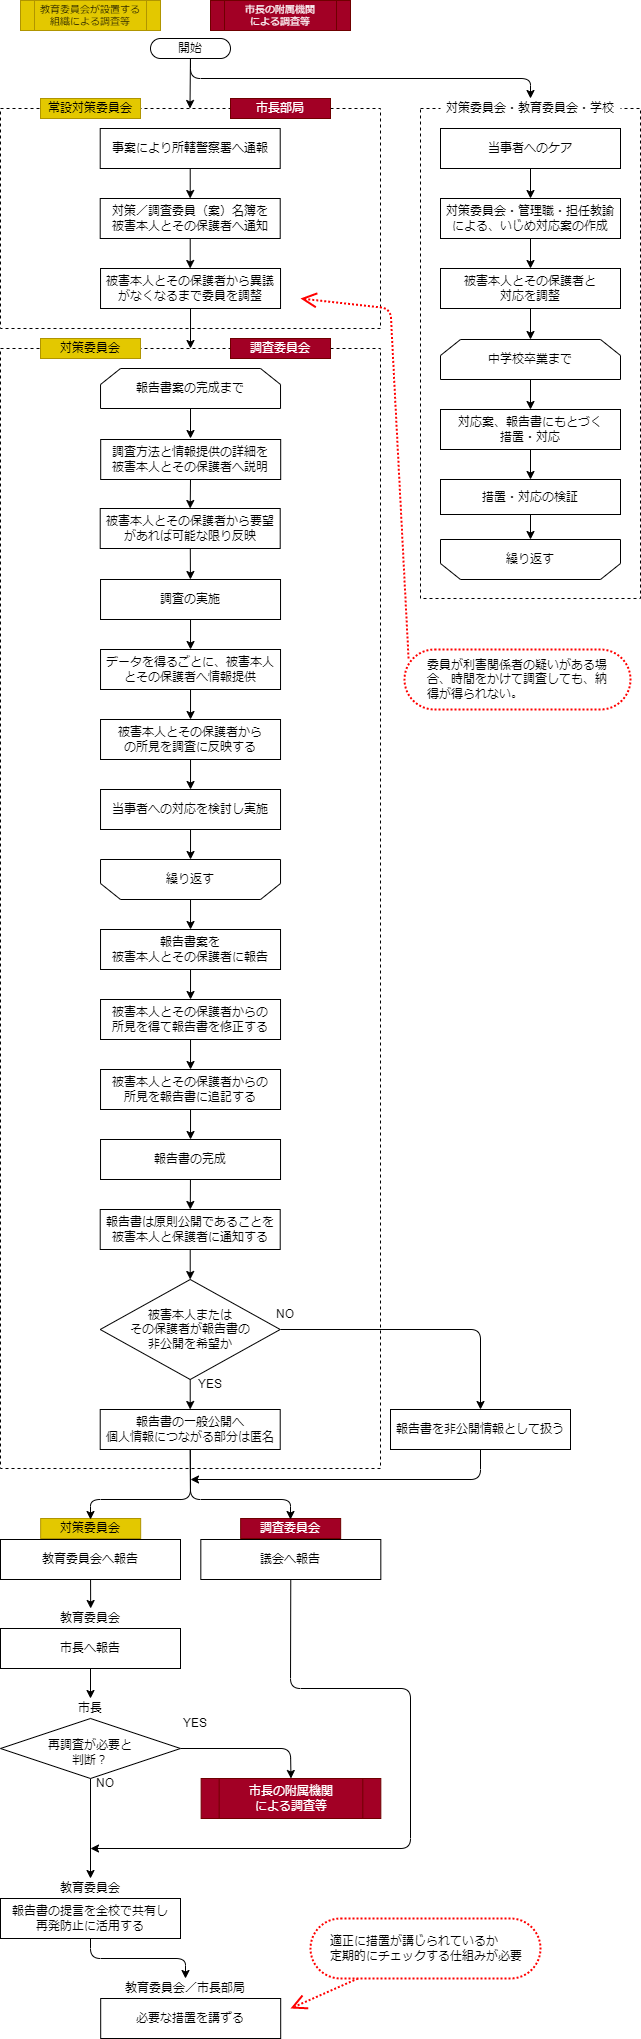

The diagram above was exported from draw.io. Its source (the exported page's mxGraphModel, read from the mxfile embedded in the PNG):
<mxGraphModel dx="1041" dy="-1821" grid="1" gridSize="10" guides="1" tooltips="1" connect="1" arrows="1" fold="1" page="1" pageScale="1" pageWidth="827" pageHeight="1169" math="0" shadow="0">
  <root>
    <mxCell id="0" />
    <mxCell id="77" value="実行者" style="" parent="0" />
    <mxCell id="394" value="調査委員会" style="text;html=1;strokeColor=#6F0000;fillColor=#a20025;align=center;verticalAlign=middle;whiteSpace=wrap;rounded=0;fontColor=#ffffff;" parent="77" vertex="1">
      <mxGeometry x="240.16" y="3856" width="100" height="20" as="geometry" />
    </mxCell>
    <mxCell id="211" value="" style="rounded=0;whiteSpace=wrap;html=1;fillColor=none;dashed=1;" parent="77" vertex="1">
      <mxGeometry y="2686" width="380" height="1120" as="geometry" />
    </mxCell>
    <mxCell id="372" value="" style="rounded=0;whiteSpace=wrap;html=1;fillColor=none;dashed=1;" parent="77" vertex="1">
      <mxGeometry y="2446" width="380" height="220" as="geometry" />
    </mxCell>
    <mxCell id="373" value="常設対策委員会" style="text;html=1;strokeColor=#B09500;fillColor=#e3c800;align=center;verticalAlign=middle;whiteSpace=wrap;rounded=0;fontColor=#000000;" parent="77" vertex="1">
      <mxGeometry x="40" y="2436" width="100" height="20" as="geometry" />
    </mxCell>
    <mxCell id="375" value="対策委員会" style="text;html=1;strokeColor=#B09500;fillColor=#e3c800;align=center;verticalAlign=middle;whiteSpace=wrap;rounded=0;fontColor=#000000;" parent="77" vertex="1">
      <mxGeometry x="40" y="2676" width="100" height="20" as="geometry" />
    </mxCell>
    <mxCell id="377" value="市長部局" style="text;html=1;strokeColor=#6F0000;fillColor=#a20025;align=center;verticalAlign=middle;whiteSpace=wrap;rounded=0;fontColor=#ffffff;" parent="77" vertex="1">
      <mxGeometry x="230" y="2436" width="100" height="20" as="geometry" />
    </mxCell>
    <mxCell id="378" value="調査委員会" style="text;html=1;strokeColor=#6F0000;fillColor=#a20025;align=center;verticalAlign=middle;whiteSpace=wrap;rounded=0;fontColor=#ffffff;" parent="77" vertex="1">
      <mxGeometry x="230" y="2676" width="100" height="20" as="geometry" />
    </mxCell>
    <mxCell id="399" value="対策委員会" style="text;html=1;strokeColor=#B09500;fillColor=#e3c800;align=center;verticalAlign=middle;whiteSpace=wrap;rounded=0;fontColor=#000000;" parent="77" vertex="1">
      <mxGeometry x="40.16" y="3856" width="100" height="20" as="geometry" />
    </mxCell>
    <mxCell id="400" value="教育委員会" style="text;html=1;strokeColor=none;fillColor=none;align=center;verticalAlign=middle;whiteSpace=wrap;rounded=0;" parent="77" vertex="1">
      <mxGeometry x="40.16" y="3886" width="100" height="20" as="geometry" />
    </mxCell>
    <mxCell id="403" value="教育委員会" style="text;html=1;strokeColor=none;fillColor=none;align=center;verticalAlign=middle;whiteSpace=wrap;rounded=0;" parent="77" vertex="1">
      <mxGeometry x="50" y="4216" width="80" height="20" as="geometry" />
    </mxCell>
    <mxCell id="469" value="教育委員会" style="text;html=1;strokeColor=none;fillColor=none;align=center;verticalAlign=middle;whiteSpace=wrap;rounded=0;" parent="77" vertex="1">
      <mxGeometry x="50.16" y="3946" width="80" height="20" as="geometry" />
    </mxCell>
    <mxCell id="470" style="edgeStyle=none;html=1;entryX=0.5;entryY=0;entryDx=0;entryDy=0;endArrow=classic;endFill=1;endSize=6;strokeWidth=1;" parent="77" source="379" target="469" edge="1">
      <mxGeometry relative="1" as="geometry" />
    </mxCell>
    <mxCell id="475" value="教育委員会／市長部局" style="text;html=1;strokeColor=none;fillColor=none;align=center;verticalAlign=middle;whiteSpace=wrap;rounded=0;" parent="77" vertex="1">
      <mxGeometry x="110" y="4316" width="150" height="20" as="geometry" />
    </mxCell>
    <mxCell id="479" value="市長" style="text;html=1;strokeColor=none;fillColor=none;align=center;verticalAlign=middle;whiteSpace=wrap;rounded=0;" parent="77" vertex="1">
      <mxGeometry x="50.00000000000003" y="4036" width="80" height="20" as="geometry" />
    </mxCell>
    <mxCell id="482" value="" style="rounded=0;whiteSpace=wrap;html=1;fillColor=none;dashed=1;" parent="77" vertex="1">
      <mxGeometry x="420" y="2446" width="220" height="490" as="geometry" />
    </mxCell>
    <mxCell id="483" style="edgeStyle=none;html=1;endArrow=classic;endFill=1;endSize=6;strokeWidth=1;" parent="77" source="199" target="200" edge="1">
      <mxGeometry relative="1" as="geometry" />
    </mxCell>
    <mxCell id="484" style="edgeStyle=none;html=1;endArrow=classic;endFill=1;endSize=6;strokeWidth=1;" parent="77" source="200" target="202" edge="1">
      <mxGeometry relative="1" as="geometry" />
    </mxCell>
    <mxCell id="486" value="対策委員会・教育委員会・学校" style="text;html=1;strokeColor=none;fillColor=default;align=center;verticalAlign=middle;whiteSpace=wrap;rounded=0;" parent="77" vertex="1">
      <mxGeometry x="440" y="2436" width="180" height="20" as="geometry" />
    </mxCell>
    <mxCell id="1" style="" parent="0" />
    <mxCell id="205" style="edgeStyle=orthogonalEdgeStyle;html=1;" parent="1" source="193" target="195" edge="1">
      <mxGeometry relative="1" as="geometry" />
    </mxCell>
    <mxCell id="193" value="当事者へのケア" style="rounded=0;whiteSpace=wrap;html=1;" parent="1" vertex="1">
      <mxGeometry x="440" y="2466" width="180" height="40" as="geometry" />
    </mxCell>
    <mxCell id="194" style="edgeStyle=orthogonalEdgeStyle;rounded=1;html=1;entryX=0.5;entryY=0;entryDx=0;entryDy=0;fontSize=12;" parent="1" source="195" target="197" edge="1">
      <mxGeometry relative="1" as="geometry" />
    </mxCell>
    <mxCell id="195" value="対策委員会・管理職・担任教諭による、いじめ対応案の作成" style="rounded=0;whiteSpace=wrap;html=1;" parent="1" vertex="1">
      <mxGeometry x="440" y="2536" width="180" height="40" as="geometry" />
    </mxCell>
    <mxCell id="196" style="edgeStyle=orthogonalEdgeStyle;rounded=1;html=1;fontSize=12;" parent="1" source="197" target="201" edge="1">
      <mxGeometry relative="1" as="geometry" />
    </mxCell>
    <mxCell id="197" value="被害本人とその保護者と&lt;br&gt;対応を調整" style="rounded=0;whiteSpace=wrap;html=1;" parent="1" vertex="1">
      <mxGeometry x="440" y="2606" width="180" height="40" as="geometry" />
    </mxCell>
    <mxCell id="199" value="対応案、報告書にもとづく&lt;br&gt;措置・対応" style="rounded=0;whiteSpace=wrap;html=1;" parent="1" vertex="1">
      <mxGeometry x="440" y="2747" width="180" height="40" as="geometry" />
    </mxCell>
    <mxCell id="200" value="措置・対応の検証" style="rounded=0;whiteSpace=wrap;html=1;" parent="1" vertex="1">
      <mxGeometry x="440" y="2817" width="180" height="35" as="geometry" />
    </mxCell>
    <mxCell id="201" value="中学校卒業まで" style="shape=loopLimit;whiteSpace=wrap;html=1;fontSize=12;fillColor=default;" parent="1" vertex="1">
      <mxGeometry x="440" y="2677" width="180" height="40" as="geometry" />
    </mxCell>
    <mxCell id="202" value="繰り返す" style="shape=loopLimit;whiteSpace=wrap;html=1;fontSize=12;fillColor=default;direction=west;" parent="1" vertex="1">
      <mxGeometry x="440" y="2877" width="180" height="40" as="geometry" />
    </mxCell>
    <mxCell id="203" style="edgeStyle=orthogonalEdgeStyle;rounded=1;html=1;fontSize=12;exitX=0.5;exitY=1;exitDx=0;exitDy=0;entryX=0.5;entryY=0;entryDx=0;entryDy=0;" parent="1" source="201" target="199" edge="1">
      <mxGeometry relative="1" as="geometry">
        <mxPoint x="540" y="2797" as="sourcePoint" />
        <mxPoint x="530" y="2737" as="targetPoint" />
      </mxGeometry>
    </mxCell>
    <mxCell id="249" style="edgeStyle=none;html=1;" parent="1" source="250" edge="1">
      <mxGeometry relative="1" as="geometry">
        <mxPoint x="189.70999999999998" y="2606" as="targetPoint" />
      </mxGeometry>
    </mxCell>
    <mxCell id="250" value="対策／調査委員（案）名簿を&lt;br&gt;被害本人とその保護者へ通知" style="rounded=0;whiteSpace=wrap;html=1;" parent="1" vertex="1">
      <mxGeometry x="99.71000000000001" y="2536" width="180" height="40" as="geometry" />
    </mxCell>
    <mxCell id="252" value="被害本人とその保護者から異議がなくなるまで委員を調整" style="rounded=0;whiteSpace=wrap;html=1;" parent="1" vertex="1">
      <mxGeometry x="100.03" y="2606" width="180" height="40" as="geometry" />
    </mxCell>
    <mxCell id="253" style="edgeStyle=none;html=1;" parent="1" source="254" target="260" edge="1">
      <mxGeometry relative="1" as="geometry" />
    </mxCell>
    <mxCell id="254" value="調査の実施" style="rounded=0;whiteSpace=wrap;html=1;" parent="1" vertex="1">
      <mxGeometry x="100.03" y="2917" width="180" height="40" as="geometry" />
    </mxCell>
    <mxCell id="255" style="edgeStyle=none;html=1;" parent="1" source="256" edge="1">
      <mxGeometry relative="1" as="geometry">
        <mxPoint x="190" y="2776" as="targetPoint" />
      </mxGeometry>
    </mxCell>
    <mxCell id="256" value="報告書案の完成まで" style="shape=loopLimit;whiteSpace=wrap;html=1;fontSize=12;fillColor=default;" parent="1" vertex="1">
      <mxGeometry x="100.03" y="2706" width="180" height="40" as="geometry" />
    </mxCell>
    <mxCell id="257" style="edgeStyle=none;html=1;entryX=0.5;entryY=0;entryDx=0;entryDy=0;" parent="1" source="258" target="268" edge="1">
      <mxGeometry relative="1" as="geometry" />
    </mxCell>
    <mxCell id="258" value="繰り返す" style="shape=loopLimit;whiteSpace=wrap;html=1;fontSize=12;fillColor=default;direction=west;" parent="1" vertex="1">
      <mxGeometry x="100.03" y="3197" width="180" height="40" as="geometry" />
    </mxCell>
    <mxCell id="259" style="edgeStyle=none;html=1;" parent="1" source="260" target="262" edge="1">
      <mxGeometry relative="1" as="geometry" />
    </mxCell>
    <mxCell id="260" value="データを得るごとに、被害本人とその保護者へ情報提供" style="rounded=0;whiteSpace=wrap;html=1;" parent="1" vertex="1">
      <mxGeometry x="100.03" y="2987" width="180" height="40" as="geometry" />
    </mxCell>
    <mxCell id="261" style="edgeStyle=none;html=1;" parent="1" source="262" target="264" edge="1">
      <mxGeometry relative="1" as="geometry" />
    </mxCell>
    <mxCell id="262" value="被害本人とその保護者から&lt;br&gt;の所見を調査に反映する" style="rounded=0;whiteSpace=wrap;html=1;" parent="1" vertex="1">
      <mxGeometry x="100.03" y="3057" width="180" height="40" as="geometry" />
    </mxCell>
    <mxCell id="263" style="edgeStyle=none;html=1;entryX=0.5;entryY=1;entryDx=0;entryDy=0;" parent="1" source="264" target="258" edge="1">
      <mxGeometry relative="1" as="geometry" />
    </mxCell>
    <mxCell id="264" value="当事者への対応を検討し実施" style="rounded=0;whiteSpace=wrap;html=1;" parent="1" vertex="1">
      <mxGeometry x="100.03" y="3127" width="180" height="40" as="geometry" />
    </mxCell>
    <mxCell id="265" style="edgeStyle=none;html=1;" parent="1" source="266" target="250" edge="1">
      <mxGeometry relative="1" as="geometry" />
    </mxCell>
    <mxCell id="266" value="事案により所轄警察署へ通報" style="rounded=0;whiteSpace=wrap;html=1;" parent="1" vertex="1">
      <mxGeometry x="99.71000000000001" y="2466" width="180" height="40" as="geometry" />
    </mxCell>
    <mxCell id="267" style="edgeStyle=none;html=1;entryX=0.5;entryY=0;entryDx=0;entryDy=0;" parent="1" source="268" target="270" edge="1">
      <mxGeometry relative="1" as="geometry" />
    </mxCell>
    <mxCell id="268" value="報告書案を&lt;br&gt;被害本人とその保護者に報告" style="rounded=0;whiteSpace=wrap;html=1;" parent="1" vertex="1">
      <mxGeometry x="100.03" y="3267" width="180" height="40" as="geometry" />
    </mxCell>
    <mxCell id="269" style="edgeStyle=none;html=1;entryX=0.5;entryY=0;entryDx=0;entryDy=0;" parent="1" source="270" target="275" edge="1">
      <mxGeometry relative="1" as="geometry" />
    </mxCell>
    <mxCell id="270" value="被害本人とその保護者からの&lt;br&gt;所見を得て報告書を修正する" style="rounded=0;whiteSpace=wrap;html=1;" parent="1" vertex="1">
      <mxGeometry x="100.03" y="3337" width="180" height="40" as="geometry" />
    </mxCell>
    <mxCell id="271" style="edgeStyle=none;html=1;exitX=0.5;exitY=1;exitDx=0;exitDy=0;" parent="1" source="282" edge="1">
      <mxGeometry relative="1" as="geometry">
        <mxPoint x="189.69499999999965" y="3807" as="sourcePoint" />
        <mxPoint x="90" y="3857" as="targetPoint" />
        <Array as="points">
          <mxPoint x="190" y="3837" />
          <mxPoint x="90" y="3837" />
        </Array>
      </mxGeometry>
    </mxCell>
    <mxCell id="391" style="edgeStyle=none;html=1;endArrow=classic;endFill=1;endSize=6;strokeWidth=1;" parent="1" source="273" target="277" edge="1">
      <mxGeometry relative="1" as="geometry" />
    </mxCell>
    <mxCell id="273" value="報告書の完成" style="rounded=0;whiteSpace=wrap;html=1;" parent="1" vertex="1">
      <mxGeometry x="100.03" y="3477" width="180" height="40" as="geometry" />
    </mxCell>
    <mxCell id="274" style="edgeStyle=none;html=1;" parent="1" source="275" target="273" edge="1">
      <mxGeometry relative="1" as="geometry" />
    </mxCell>
    <mxCell id="275" value="被害本人とその保護者からの&lt;br&gt;所見を報告書に追記する" style="rounded=0;whiteSpace=wrap;html=1;" parent="1" vertex="1">
      <mxGeometry x="100.03" y="3407" width="180" height="40" as="geometry" />
    </mxCell>
    <mxCell id="276" style="edgeStyle=none;html=1;entryX=0.5;entryY=0;entryDx=0;entryDy=0;" parent="1" source="277" target="280" edge="1">
      <mxGeometry relative="1" as="geometry" />
    </mxCell>
    <mxCell id="277" value="報告書は原則公開であることを&lt;br&gt;被害本人と保護者に通知する" style="rounded=0;whiteSpace=wrap;html=1;" parent="1" vertex="1">
      <mxGeometry x="99.71000000000001" y="3547" width="180" height="40" as="geometry" />
    </mxCell>
    <mxCell id="382" style="edgeStyle=none;html=1;endArrow=classic;endFill=1;endSize=6;strokeWidth=1;" parent="1" source="280" target="282" edge="1">
      <mxGeometry relative="1" as="geometry" />
    </mxCell>
    <mxCell id="384" style="edgeStyle=none;html=1;entryX=0.5;entryY=0;entryDx=0;entryDy=0;endArrow=classic;endFill=1;endSize=6;strokeWidth=1;" parent="1" source="280" target="383" edge="1">
      <mxGeometry relative="1" as="geometry">
        <Array as="points">
          <mxPoint x="480" y="3667" />
        </Array>
      </mxGeometry>
    </mxCell>
    <mxCell id="280" value="被害本人または&lt;br&gt;その保護者が報告書の&lt;br&gt;非公開を希望か" style="rhombus;whiteSpace=wrap;html=1;" parent="1" vertex="1">
      <mxGeometry x="99.71000000000001" y="3617" width="180" height="100" as="geometry" />
    </mxCell>
    <mxCell id="282" value="報告書の一般公開へ&lt;br&gt;個人情報につながる部分は匿名" style="rounded=0;whiteSpace=wrap;html=1;" parent="1" vertex="1">
      <mxGeometry x="99.71" y="3747" width="180" height="40" as="geometry" />
    </mxCell>
    <mxCell id="283" value="報告書の提言を全校で共有し&lt;br&gt;再発防止に活用する" style="rounded=0;whiteSpace=wrap;html=1;" parent="1" vertex="1">
      <mxGeometry y="4236" width="180" height="40" as="geometry" />
    </mxCell>
    <mxCell id="284" value="YES" style="text;html=1;strokeColor=none;fillColor=none;align=center;verticalAlign=middle;whiteSpace=wrap;rounded=0;" parent="1" vertex="1">
      <mxGeometry x="194.70999999999998" y="3717" width="30" height="10" as="geometry" />
    </mxCell>
    <mxCell id="285" value="NO" style="text;html=1;strokeColor=none;fillColor=none;align=center;verticalAlign=middle;whiteSpace=wrap;rounded=0;" parent="1" vertex="1">
      <mxGeometry x="269.7099999999999" y="3647" width="30" height="10" as="geometry" />
    </mxCell>
    <mxCell id="357" value="市長の附属機関&lt;br style=&quot;font-size: 10px;&quot;&gt;による調査等" style="shape=process;whiteSpace=wrap;html=1;backgroundOutline=1;fillColor=#a20025;strokeColor=#6F0000;fontColor=#ffffff;fontSize=10;" parent="1" vertex="1">
      <mxGeometry x="210" y="2338" width="140" height="30" as="geometry" />
    </mxCell>
    <mxCell id="358" value="教育委員会が設置する&lt;br style=&quot;font-size: 10px;&quot;&gt;組織による調査等" style="shape=process;whiteSpace=wrap;html=1;backgroundOutline=1;fillColor=#e3c800;strokeColor=#B09500;fontColor=#000000;fontSize=10;" parent="1" vertex="1">
      <mxGeometry x="20" y="2338" width="140" height="30" as="geometry" />
    </mxCell>
    <mxCell id="359" value="開始" style="rounded=1;whiteSpace=wrap;html=1;arcSize=50;" parent="1" vertex="1">
      <mxGeometry x="149.99999999999997" y="2376" width="80" height="20" as="geometry" />
    </mxCell>
    <mxCell id="370" value="委員が利害関係者の疑いがある場合、時間をかけて調査しても、納得が得られない。" style="text;html=1;strokeColor=#FF0000;fillColor=default;align=left;verticalAlign=middle;whiteSpace=wrap;rounded=1;shadow=0;glass=0;labelBackgroundColor=none;sketch=0;arcSize=50;perimeterSpacing=0;spacing=23;strokeWidth=2;dashed=1;dashPattern=1 1;" parent="1" vertex="1">
      <mxGeometry x="404" y="2987" width="226" height="60" as="geometry" />
    </mxCell>
    <mxCell id="386" style="edgeStyle=none;html=1;endArrow=classic;endFill=1;endSize=6;strokeWidth=1;entryX=0.5;entryY=0;entryDx=0;entryDy=0;" parent="1" source="379" target="400" edge="1">
      <mxGeometry relative="1" as="geometry">
        <mxPoint x="100.16" y="3876" as="targetPoint" />
      </mxGeometry>
    </mxCell>
    <mxCell id="379" value="教育委員会へ報告" style="rounded=0;whiteSpace=wrap;html=1;" parent="1" vertex="1">
      <mxGeometry x="1.3322676295501878e-14" y="3877" width="180" height="40" as="geometry" />
    </mxCell>
    <mxCell id="385" style="edgeStyle=none;html=1;endArrow=classic;endFill=1;endSize=6;strokeWidth=1;" parent="1" source="380" edge="1">
      <mxGeometry relative="1" as="geometry">
        <mxPoint x="90" y="4186" as="targetPoint" />
        <Array as="points">
          <mxPoint x="290" y="4026" />
          <mxPoint x="410" y="4026" />
          <mxPoint x="410" y="4186" />
        </Array>
      </mxGeometry>
    </mxCell>
    <mxCell id="380" value="議会へ報告" style="rounded=0;whiteSpace=wrap;html=1;" parent="1" vertex="1">
      <mxGeometry x="200.31999999999994" y="3877" width="180" height="40" as="geometry" />
    </mxCell>
    <mxCell id="387" style="edgeStyle=none;html=1;endArrow=classic;endFill=1;endSize=6;strokeWidth=1;" parent="1" source="383" edge="1">
      <mxGeometry relative="1" as="geometry">
        <mxPoint x="190" y="3817" as="targetPoint" />
        <Array as="points">
          <mxPoint x="480" y="3817" />
        </Array>
      </mxGeometry>
    </mxCell>
    <mxCell id="383" value="報告書を非公開情報として扱う" style="rounded=0;whiteSpace=wrap;html=1;" parent="1" vertex="1">
      <mxGeometry x="390" y="3747" width="180" height="40" as="geometry" />
    </mxCell>
    <mxCell id="393" style="edgeStyle=none;html=1;endArrow=classic;endFill=1;endSize=6;strokeWidth=1;entryX=0.5;entryY=0;entryDx=0;entryDy=0;" parent="1" edge="1">
      <mxGeometry relative="1" as="geometry">
        <mxPoint x="190.01999999999998" y="2646" as="sourcePoint" />
        <mxPoint x="190" y="2686" as="targetPoint" />
      </mxGeometry>
    </mxCell>
    <mxCell id="397" style="edgeStyle=none;html=1;entryX=0.5;entryY=0;entryDx=0;entryDy=0;endArrow=classic;endFill=1;endSize=6;strokeWidth=1;" parent="1" edge="1">
      <mxGeometry relative="1" as="geometry">
        <mxPoint x="189.7928571428572" y="3787" as="sourcePoint" />
        <mxPoint x="290.0000000000002" y="3857" as="targetPoint" />
        <Array as="points">
          <mxPoint x="190" y="3837" />
          <mxPoint x="290" y="3837" />
        </Array>
      </mxGeometry>
    </mxCell>
    <mxCell id="402" style="edgeStyle=none;html=1;endArrow=classic;endFill=1;endSize=6;strokeWidth=1;entryX=0.5;entryY=0;entryDx=0;entryDy=0;" parent="1" target="486" edge="1">
      <mxGeometry relative="1" as="geometry">
        <mxPoint x="190" y="2396" as="sourcePoint" />
        <mxPoint x="580" y="2416" as="targetPoint" />
        <Array as="points">
          <mxPoint x="190" y="2416" />
          <mxPoint x="530" y="2416" />
        </Array>
      </mxGeometry>
    </mxCell>
    <mxCell id="405" value="市長の附属機関&lt;br&gt;による調査等" style="shape=process;whiteSpace=wrap;html=1;backgroundOutline=1;fillColor=#a20025;strokeColor=#6F0000;fontColor=#ffffff;" parent="1" vertex="1">
      <mxGeometry x="200.64000000000001" y="4116" width="179.68" height="40" as="geometry" />
    </mxCell>
    <mxCell id="408" style="edgeStyle=none;html=1;entryX=0.5;entryY=0;entryDx=0;entryDy=0;startArrow=none;" parent="1" edge="1">
      <mxGeometry relative="1" as="geometry">
        <mxPoint x="330.16" y="4086" as="sourcePoint" />
        <mxPoint x="330.1600000000001" y="4086" as="targetPoint" />
      </mxGeometry>
    </mxCell>
    <mxCell id="471" style="edgeStyle=none;html=1;entryX=0.5;entryY=0;entryDx=0;entryDy=0;endArrow=classic;endFill=1;endSize=6;strokeWidth=1;" parent="1" source="410" target="405" edge="1">
      <mxGeometry relative="1" as="geometry">
        <Array as="points">
          <mxPoint x="290" y="4086" />
        </Array>
      </mxGeometry>
    </mxCell>
    <mxCell id="472" style="edgeStyle=none;html=1;endArrow=classic;endFill=1;endSize=6;strokeWidth=1;entryX=0.5;entryY=0;entryDx=0;entryDy=0;" parent="1" source="410" target="403" edge="1">
      <mxGeometry relative="1" as="geometry">
        <mxPoint x="90" y="4206" as="targetPoint" />
      </mxGeometry>
    </mxCell>
    <mxCell id="410" value="再調査が必要と&lt;br&gt;判断？" style="rhombus;whiteSpace=wrap;html=1;spacingTop=7;" parent="1" vertex="1">
      <mxGeometry y="4056" width="180" height="60" as="geometry" />
    </mxCell>
    <mxCell id="411" value="YES" style="text;html=1;strokeColor=none;fillColor=none;align=center;verticalAlign=middle;whiteSpace=wrap;rounded=0;" parent="1" vertex="1">
      <mxGeometry x="180.00000000000003" y="4056" width="30" height="10" as="geometry" />
    </mxCell>
    <mxCell id="412" value="NO" style="text;html=1;strokeColor=none;fillColor=none;align=center;verticalAlign=middle;whiteSpace=wrap;rounded=0;" parent="1" vertex="1">
      <mxGeometry x="95.00000000000003" y="4116" width="20" height="10" as="geometry" />
    </mxCell>
    <mxCell id="413" style="edgeStyle=none;html=1;entryX=0.5;entryY=0;entryDx=0;entryDy=0;exitX=0.5;exitY=1;exitDx=0;exitDy=0;" parent="1" source="467" edge="1">
      <mxGeometry relative="1" as="geometry">
        <mxPoint x="90.00000000000003" y="4006" as="sourcePoint" />
        <mxPoint x="90.00000000000003" y="4036" as="targetPoint" />
      </mxGeometry>
    </mxCell>
    <mxCell id="465" style="edgeStyle=none;html=1;entryX=0.5;entryY=0;entryDx=0;entryDy=0;endArrow=classic;endFill=1;endSize=6;strokeWidth=1;" parent="1" source="414" target="464" edge="1">
      <mxGeometry relative="1" as="geometry" />
    </mxCell>
    <mxCell id="414" value="調査方法と情報提供の詳細を&lt;br&gt;被害本人とその保護者へ説明" style="rounded=0;whiteSpace=wrap;html=1;" parent="1" vertex="1">
      <mxGeometry x="100.19" y="2777" width="180" height="40" as="geometry" />
    </mxCell>
    <mxCell id="466" style="edgeStyle=none;html=1;endArrow=classic;endFill=1;endSize=6;strokeWidth=1;" parent="1" source="464" target="254" edge="1">
      <mxGeometry relative="1" as="geometry" />
    </mxCell>
    <mxCell id="464" value="被害本人とその保護者から要望があれば可能な限り反映" style="rounded=0;whiteSpace=wrap;html=1;" parent="1" vertex="1">
      <mxGeometry x="99.71" y="2846" width="180" height="40" as="geometry" />
    </mxCell>
    <mxCell id="467" value="市長へ報告" style="rounded=0;whiteSpace=wrap;html=1;" parent="1" vertex="1">
      <mxGeometry x="1.4210854715202004e-14" y="3966" width="180" height="40" as="geometry" />
    </mxCell>
    <mxCell id="473" value="必要な措置を講ずる" style="rounded=0;whiteSpace=wrap;html=1;" parent="1" vertex="1">
      <mxGeometry x="100.19" y="4336" width="180" height="40" as="geometry" />
    </mxCell>
    <mxCell id="490" style="edgeStyle=none;html=1;dashed=1;dashPattern=1 1;endArrow=open;endFill=0;endSize=12;strokeColor=#FF0000;strokeWidth=2;" parent="1" source="477" edge="1">
      <mxGeometry relative="1" as="geometry">
        <mxPoint x="290" y="4346" as="targetPoint" />
      </mxGeometry>
    </mxCell>
    <mxCell id="477" value="適正に措置が講じられているか&lt;br&gt;定期的にチェックする仕組みが必要" style="text;html=1;strokeColor=#FF0000;fillColor=default;align=left;verticalAlign=middle;whiteSpace=wrap;rounded=1;shadow=0;glass=0;labelBackgroundColor=none;sketch=0;arcSize=50;spacing=20;strokeWidth=2;dashed=1;dashPattern=1 1;" parent="1" vertex="1">
      <mxGeometry x="310" y="4256" width="230" height="60" as="geometry" />
    </mxCell>
    <mxCell id="478" style="edgeStyle=none;html=1;endArrow=classic;endFill=1;endSize=6;strokeWidth=1;entryX=0.5;entryY=0;entryDx=0;entryDy=0;" parent="1" edge="1">
      <mxGeometry relative="1" as="geometry">
        <mxPoint x="90" y="4276" as="sourcePoint" />
        <mxPoint x="185" y="4316" as="targetPoint" />
        <Array as="points">
          <mxPoint x="90" y="4296" />
          <mxPoint x="185" y="4296" />
        </Array>
      </mxGeometry>
    </mxCell>
    <mxCell id="480" style="edgeStyle=none;html=1;entryX=0.5;entryY=0;entryDx=0;entryDy=0;endArrow=classic;endFill=1;endSize=6;strokeWidth=1;" parent="1" edge="1">
      <mxGeometry relative="1" as="geometry">
        <mxPoint x="189.91666666666674" y="2396" as="sourcePoint" />
        <mxPoint x="189.49999999999977" y="2446" as="targetPoint" />
      </mxGeometry>
    </mxCell>
    <mxCell id="489" style="edgeStyle=none;html=1;dashed=1;dashPattern=1 1;endArrow=open;endFill=0;endSize=12;strokeWidth=2;exitX=0.018;exitY=0.15;exitDx=0;exitDy=0;exitPerimeter=0;strokeColor=#FF0000;" parent="1" source="370" edge="1">
      <mxGeometry relative="1" as="geometry">
        <mxPoint x="300" y="2636" as="targetPoint" />
        <mxPoint x="482.57142857142844" y="2406" as="sourcePoint" />
        <Array as="points">
          <mxPoint x="390" y="2646" />
        </Array>
      </mxGeometry>
    </mxCell>
    <mxCell id="fKVcye3qOxV_C90-T1V0-490" value="ハイパーリンク" parent="0" />
    <UserObject label="" link="#重大事態の調査" id="fKVcye3qOxV_C90-T1V0-491">
      <mxCell style="rounded=0;whiteSpace=wrap;html=1;fillColor=none;strokeColor=none;" parent="fKVcye3qOxV_C90-T1V0-490" vertex="1">
        <mxGeometry x="200" y="4116" width="180" height="40" as="geometry" />
      </mxCell>
    </UserObject>
  </root>
</mxGraphModel>